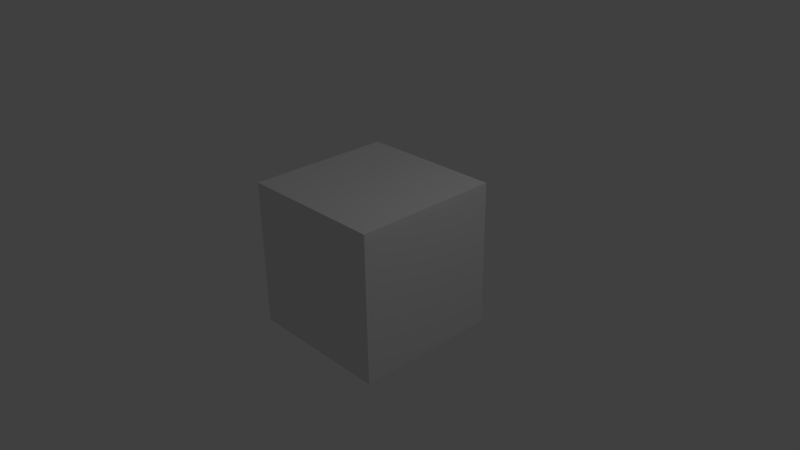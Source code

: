 # Source: piece1.blend  (saved by Blender 2.79.0; exported with 4.5.12 LTS)
import bpy
from mathutils import Matrix  # noqa: F401  (used for matrix-valued properties, if any)

bpy.ops.wm.read_factory_settings(use_empty=True)
scene = bpy.context.scene
scene.name = 'Scene'

# ---- collections
col_collection_1 = bpy.data.collections.new('Collection 1'); scene.collection.children.link(col_collection_1)

# ---- materials (node trees are filled in below, after node groups)
mat_material = bpy.data.materials.new('Material')
mat_material.alpha_threshold = 0.0
mat_material.use_transparent_shadow = False
mat_material.roughness = 0.5
mat_material.line_color = (0.0, 0.0, 0.0, 1.0)

# ---- material node trees

# ---- world
world_world = bpy.data.worlds.new('World'); scene.world = world_world
world_world.color = (0.05088, 0.05088, 0.05088)
world_world.use_sun_shadow = False
world_world.sun_shadow_jitter_overblur = 0.0
world_world.cycles.sampling_method = 'NONE'
world_world.cycles.sample_map_resolution = 256

# ---- cameras
cam_camera = bpy.data.cameras.new('Camera')
cam_camera.clip_end = 100.0
cam_camera.lens = 35.0
cam_camera.sensor_width = 32.0
cam_camera.sensor_height = 18.0
cam_camera.ortho_scale = 7.314
cam_camera.dof.focus_distance = 0.0
cam_camera.dof.aperture_fstop = 128.0

# ---- lights
light_lamp = bpy.data.lights.new('Lamp', 'POINT')
light_lamp.transmission_factor = 0.0
light_lamp.cutoff_distance = 30.0
light_lamp.energy = 100.0
light_lamp.shadow_buffer_clip_start = 1.001
light_lamp.shadow_soft_size = 0.1
light_lamp.shadow_maximum_resolution = 0.006
light_lamp.use_absolute_resolution = True
light_lamp.cycles.use_multiple_importance_sampling = False

# ---- meshes
me_cube = bpy.data.meshes.new('Cube')
me_cube.from_pydata([(1.0, 1.0, -1.0), (1.0, -1.0, -1.0), (-0.9998, -1.0, -1.0), (-0.9998, 1.0, -1.0), (0.9955, 1.001, 1.0), (0.9955, -0.9991, 1.0), (-0.9998, -1.0, 1.0), (-0.9998, 1.0, 1.0), (0.8498, 0.8552, 1.0), (0.8498, -0.8534, 1.0), (-0.8541, 0.8543, 1.0), (-0.8541, -0.8543, 1.0), (-0.9998, -0.8848, -0.8848), (-0.9998, 0.8848, -0.8848), (-0.9998, -0.8848, 0.8848), (-0.9998, 0.8848, 0.8848), (0.8955, 1.0, -0.8953), (-0.895, 1.0, -0.8953), (0.8955, 1.0, 0.8953), (-0.895, 1.0, 0.8953), (1.0, 0.9112, -0.9112), (1.0, -0.9112, -0.9112), (1.0, 0.9112, 0.9112), (1.0, -0.9112, 0.9112), (0.892, -1.0, -0.8918), (-0.8915, -1.0, -0.8918), (0.892, -1.0, 0.8918), (-0.8915, -1.0, 0.8918), (0.8811, 0.8808, -1.0), (0.8811, -0.8808, -1.0), (-0.8806, 0.8808, -1.0), (-0.8806, -0.8808, -1.0)], [], [(28, 29, 31, 30), (8, 10, 11, 9), (20, 22, 23, 21), (24, 26, 27, 25), (12, 14, 15, 13), (18, 16, 17, 19), (8, 9, 5, 4), (10, 8, 4, 7), (9, 11, 6, 5), (11, 10, 7, 6), (12, 13, 3, 2), (14, 12, 2, 6), (13, 15, 7, 3), (15, 14, 6, 7), (17, 16, 0, 3), (16, 18, 4, 0), (19, 17, 3, 7), (18, 19, 7, 4), (20, 21, 1, 0), (22, 20, 0, 4), (21, 23, 5, 1), (23, 22, 4, 5), (24, 25, 2, 1), (26, 24, 1, 5), (25, 27, 6, 2), (27, 26, 5, 6), (29, 28, 0, 1), (28, 30, 3, 0), (31, 29, 1, 2), (30, 31, 2, 3)])
_uv = me_cube.uv_layers.new(name='UVMap')
_uv.uv.foreach_set('vector', [1.0, 1.001, 0.001117, 1.001, 0.001117, -0.003578, 1.0, -0.003578, 1.006, 1.0, -0.004985, 0.9995, -0.004979, -0.01012, 1.006, -0.009568, -0.006493, 0.9902, -0.006145, -0.004128, 0.9993, -0.003784, 0.9989, 0.9905, 0.9981, -0.01008, 0.9981, 0.999, 0.008697, 0.999, 0.008698, -0.01008, -0.0001813, 1.004, -0.0001813, 0.0003052, 0.9987, 0.0003052, 0.9987, 1.004, -0.01009, 1.004, -0.01009, -0.006201, 1.006, -0.006201, 1.006, 1.004, 0.8828, 0.9004, 0.1017, 0.9004, 0.03515, 0.8116, 0.9494, 0.8116, 0.1043, 0.8211, 0.9146, 0.8211, 0.9839, 0.9135, 0.035, 0.9135, 0.9028, 0.9057, 0.1239, 0.9056, 0.05728, 0.8168, 0.9694, 0.8168, 0.1202, 0.8014, 0.8837, 0.8014, 0.9488, 0.8882, 0.05513, 0.8882, 0.06094, 0.8331, 0.93, 0.8331, 0.9866, 0.9085, 0.004352, 0.9085, 0.9247, 0.8949, 0.06781, 0.8902, 0.01226, 0.8154, 0.9808, 0.8209, 0.06099, 0.8437, 0.9337, 0.8374, 0.9908, 0.9128, 0.004471, 0.9199, 0.9192, 0.9118, 0.06401, 0.9118, 0.008333, 0.8376, 0.9749, 0.8376, 0.1109, 0.8517, 0.9074, 0.8517, 0.9539, 0.9138, 0.06427, 0.9138, 0.9335, 0.9208, 0.0605, 0.9208, 0.009446, 0.8558, 0.9846, 0.8527, 0.07024, 0.8459, 0.9277, 0.8459, 0.9778, 0.9128, 0.02009, 0.9128, 0.06114, 0.8474, 0.9245, 0.8471, 0.975, 0.9144, 0.01293, 0.9147, 0.9427, 0.8698, 0.05667, 0.8698, 0.01352, 0.8122, 0.9858, 0.8122, 0.9466, 0.8709, 0.07171, 0.8763, 0.0289, 0.8197, 0.989, 0.8132, 0.06331, 0.8391, 0.9062, 0.8316, 0.9475, 0.8855, 0.02253, 0.8942, 0.05953, 0.8369, 0.9267, 0.8369, 0.9694, 0.8933, 0.01774, 0.8933, 0.9325, 0.9159, 0.05848, 0.9159, 0.00543, 0.8452, 0.9856, 0.8452, 0.9215, 0.8721, 0.07568, 0.8731, 0.02429, 0.8048, 0.9728, 0.8065, 0.8963, 0.8647, 0.09994, 0.8696, 0.05139, 0.8054, 0.9444, 0.8, 0.06799, 0.8356, 0.9207, 0.8357, 0.9702, 0.9046, 0.01624, 0.9046, 0.06976, 0.8128, 0.9173, 0.8128, 0.9747, 0.8892, 0.01242, 0.8892, 0.9318, 0.9091, 0.05922, 0.9091, 0.0002016, 0.8304, 0.9908, 0.8304, 0.09821, 0.8213, 0.9096, 0.8213, 0.9645, 0.8945, 0.04332, 0.8945, 0.9381, 0.9092, 0.07627, 0.9092, 0.01797, 0.8315, 0.9964, 0.8315])
me_cube.materials.append(mat_material)
me_cube.use_remesh_preserve_volume = False
me_cube.use_remesh_preserve_attributes = False
me_cube.use_mirror_vertex_groups = False
me_cube.update()

# ---- objects
ob_cube = bpy.data.objects.new('Cube', me_cube)
ob_lamp = bpy.data.objects.new('Lamp', light_lamp)
ob_camera = bpy.data.objects.new('Camera', cam_camera)

# ---- transforms, parenting, visibility, modifiers, constraints
ob_cube.location = (0.0, 0.0, 0.0)
ob_cube.lock_rotations_4d = False
ob_cube.empty_display_type = 'ARROWS'
ob_cube.lineart.crease_threshold = 0.0
ob_lamp.location = (4.076, 1.005, 5.904)
ob_lamp.rotation_euler = (0.6503, 0.05522, 1.866)
ob_lamp.lock_rotations_4d = False
ob_lamp.empty_display_type = 'ARROWS'
ob_lamp.color = (0.0, 0.0, 0.0, 0.0)
ob_lamp.lineart.crease_threshold = 0.0
ob_camera.location = (7.481, -6.508, 5.344)
ob_camera.rotation_euler = (1.109, 0.01082, 0.8149)
ob_camera.lock_rotations_4d = False
ob_camera.empty_display_type = 'ARROWS'
ob_camera.color = (0.0, 0.0, 0.0, 0.0)
ob_camera.display_type = 'WIRE'
ob_camera.lineart.crease_threshold = 0.0

# ---- collection membership
col_collection_1.objects.link(ob_cube)
col_collection_1.objects.link(ob_lamp)
col_collection_1.objects.link(ob_camera)

# ---- scene / render settings (as saved in the file)
scene.camera = ob_camera
scene.frame_start = 1; scene.frame_end = 250; scene.frame_set(1)
scene.render.engine = 'BLENDER_EEVEE_NEXT'
scene.render.resolution_percentage = 50
scene.render.dither_intensity = 0.0
scene.cycles.use_denoising = False
scene.cycles.samples = 10
scene.cycles.sampling_pattern = 'TABULATED_SOBOL'
scene.cycles.light_sampling_threshold = 0.0
scene.cycles.use_adaptive_sampling = False
scene.cycles.use_light_tree = False
scene.cycles.blur_glossy = 0.0
scene.cycles.pixel_filter_type = 'GAUSSIAN'
scene.cycles.sample_clamp_indirect = 0.0
scene.view_settings.view_transform = 'Standard'
bpy.context.view_layer.update()
